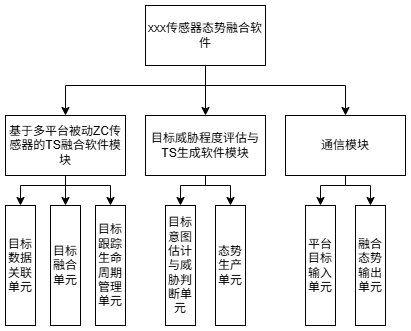

The diagram above was exported from draw.io. Its source (the exported page's mxGraphModel, read from the mxfile embedded in the PNG):
<mxGraphModel dx="700" dy="637" grid="1" gridSize="10" guides="1" tooltips="1" connect="1" arrows="1" fold="1" page="1" pageScale="1" pageWidth="827" pageHeight="1169" math="0" shadow="0">
  <root>
    <mxCell id="0" />
    <mxCell id="1" parent="0" />
    <mxCell id="feJq7mf2vO6yqaxJnEpP-6" style="edgeStyle=orthogonalEdgeStyle;rounded=0;orthogonalLoop=1;jettySize=auto;html=1;entryX=0.5;entryY=0;entryDx=0;entryDy=0;" edge="1" parent="1" source="feJq7mf2vO6yqaxJnEpP-1" target="feJq7mf2vO6yqaxJnEpP-2">
      <mxGeometry relative="1" as="geometry" />
    </mxCell>
    <mxCell id="feJq7mf2vO6yqaxJnEpP-12" style="edgeStyle=orthogonalEdgeStyle;rounded=0;orthogonalLoop=1;jettySize=auto;html=1;entryX=0.5;entryY=0;entryDx=0;entryDy=0;" edge="1" parent="1" source="feJq7mf2vO6yqaxJnEpP-1" target="feJq7mf2vO6yqaxJnEpP-8">
      <mxGeometry relative="1" as="geometry">
        <Array as="points">
          <mxPoint x="360" y="380" />
          <mxPoint x="220" y="380" />
        </Array>
      </mxGeometry>
    </mxCell>
    <mxCell id="feJq7mf2vO6yqaxJnEpP-13" style="edgeStyle=orthogonalEdgeStyle;rounded=0;orthogonalLoop=1;jettySize=auto;html=1;entryX=0.5;entryY=0;entryDx=0;entryDy=0;" edge="1" parent="1" source="feJq7mf2vO6yqaxJnEpP-1" target="feJq7mf2vO6yqaxJnEpP-4">
      <mxGeometry relative="1" as="geometry">
        <Array as="points">
          <mxPoint x="360" y="380" />
          <mxPoint x="500" y="380" />
        </Array>
      </mxGeometry>
    </mxCell>
    <mxCell id="feJq7mf2vO6yqaxJnEpP-1" value="xxx传感器态势融合软件" style="rounded=0;whiteSpace=wrap;html=1;" vertex="1" parent="1">
      <mxGeometry x="300" y="300" width="120" height="60" as="geometry" />
    </mxCell>
    <mxCell id="feJq7mf2vO6yqaxJnEpP-22" style="edgeStyle=orthogonalEdgeStyle;rounded=0;orthogonalLoop=1;jettySize=auto;html=1;exitX=0.5;exitY=1;exitDx=0;exitDy=0;entryX=0.5;entryY=0;entryDx=0;entryDy=0;" edge="1" parent="1" source="feJq7mf2vO6yqaxJnEpP-2" target="feJq7mf2vO6yqaxJnEpP-21">
      <mxGeometry relative="1" as="geometry">
        <mxPoint x="360" y="490" as="targetPoint" />
        <Array as="points">
          <mxPoint x="360" y="480" />
          <mxPoint x="385" y="480" />
        </Array>
      </mxGeometry>
    </mxCell>
    <mxCell id="feJq7mf2vO6yqaxJnEpP-23" style="edgeStyle=orthogonalEdgeStyle;rounded=0;orthogonalLoop=1;jettySize=auto;html=1;entryX=0.5;entryY=0;entryDx=0;entryDy=0;" edge="1" parent="1" source="feJq7mf2vO6yqaxJnEpP-2" target="feJq7mf2vO6yqaxJnEpP-20">
      <mxGeometry relative="1" as="geometry">
        <Array as="points">
          <mxPoint x="360" y="480" />
          <mxPoint x="335" y="480" />
        </Array>
      </mxGeometry>
    </mxCell>
    <mxCell id="feJq7mf2vO6yqaxJnEpP-2" value="目标威胁程度评估与TS生成软件模块" style="rounded=0;whiteSpace=wrap;html=1;" vertex="1" parent="1">
      <mxGeometry x="300" y="410" width="120" height="60" as="geometry" />
    </mxCell>
    <mxCell id="feJq7mf2vO6yqaxJnEpP-26" style="edgeStyle=orthogonalEdgeStyle;rounded=0;orthogonalLoop=1;jettySize=auto;html=1;entryX=0.5;entryY=0;entryDx=0;entryDy=0;" edge="1" parent="1" source="feJq7mf2vO6yqaxJnEpP-4" target="feJq7mf2vO6yqaxJnEpP-25">
      <mxGeometry relative="1" as="geometry">
        <Array as="points">
          <mxPoint x="500" y="480" />
          <mxPoint x="525" y="480" />
        </Array>
      </mxGeometry>
    </mxCell>
    <mxCell id="feJq7mf2vO6yqaxJnEpP-27" style="edgeStyle=orthogonalEdgeStyle;rounded=0;orthogonalLoop=1;jettySize=auto;html=1;entryX=0.5;entryY=0;entryDx=0;entryDy=0;" edge="1" parent="1" source="feJq7mf2vO6yqaxJnEpP-4" target="feJq7mf2vO6yqaxJnEpP-24">
      <mxGeometry relative="1" as="geometry">
        <Array as="points">
          <mxPoint x="500" y="480" />
          <mxPoint x="475" y="480" />
        </Array>
      </mxGeometry>
    </mxCell>
    <mxCell id="feJq7mf2vO6yqaxJnEpP-4" value="通信模块" style="rounded=0;whiteSpace=wrap;html=1;" vertex="1" parent="1">
      <mxGeometry x="440" y="410" width="120" height="60" as="geometry" />
    </mxCell>
    <mxCell id="feJq7mf2vO6yqaxJnEpP-17" style="edgeStyle=orthogonalEdgeStyle;rounded=0;orthogonalLoop=1;jettySize=auto;html=1;" edge="1" parent="1" source="feJq7mf2vO6yqaxJnEpP-8" target="feJq7mf2vO6yqaxJnEpP-15">
      <mxGeometry relative="1" as="geometry" />
    </mxCell>
    <mxCell id="feJq7mf2vO6yqaxJnEpP-18" style="edgeStyle=orthogonalEdgeStyle;rounded=0;orthogonalLoop=1;jettySize=auto;html=1;entryX=0.5;entryY=0;entryDx=0;entryDy=0;" edge="1" parent="1" source="feJq7mf2vO6yqaxJnEpP-8" target="feJq7mf2vO6yqaxJnEpP-16">
      <mxGeometry relative="1" as="geometry">
        <Array as="points">
          <mxPoint x="220" y="480" />
          <mxPoint x="265" y="480" />
        </Array>
      </mxGeometry>
    </mxCell>
    <mxCell id="feJq7mf2vO6yqaxJnEpP-19" style="edgeStyle=orthogonalEdgeStyle;rounded=0;orthogonalLoop=1;jettySize=auto;html=1;entryX=0.5;entryY=0;entryDx=0;entryDy=0;" edge="1" parent="1" source="feJq7mf2vO6yqaxJnEpP-8" target="feJq7mf2vO6yqaxJnEpP-14">
      <mxGeometry relative="1" as="geometry">
        <Array as="points">
          <mxPoint x="220" y="480" />
          <mxPoint x="175" y="480" />
        </Array>
      </mxGeometry>
    </mxCell>
    <mxCell id="feJq7mf2vO6yqaxJnEpP-8" value="基于多平台被动ZC传感器的TS融合软件模块" style="rounded=0;whiteSpace=wrap;html=1;" vertex="1" parent="1">
      <mxGeometry x="160" y="410" width="120" height="60" as="geometry" />
    </mxCell>
    <mxCell id="feJq7mf2vO6yqaxJnEpP-14" value="目标数据关联单元" style="rounded=0;whiteSpace=wrap;html=1;" vertex="1" parent="1">
      <mxGeometry x="160" y="500" width="30" height="120" as="geometry" />
    </mxCell>
    <mxCell id="feJq7mf2vO6yqaxJnEpP-15" value="目标融合单元" style="rounded=0;whiteSpace=wrap;html=1;" vertex="1" parent="1">
      <mxGeometry x="205" y="500" width="30" height="120" as="geometry" />
    </mxCell>
    <mxCell id="feJq7mf2vO6yqaxJnEpP-16" value="目标跟踪生命周期管理单元" style="rounded=0;whiteSpace=wrap;html=1;" vertex="1" parent="1">
      <mxGeometry x="250" y="500" width="30" height="120" as="geometry" />
    </mxCell>
    <mxCell id="feJq7mf2vO6yqaxJnEpP-20" value="目标意图估计与威胁判断单元" style="rounded=0;whiteSpace=wrap;html=1;" vertex="1" parent="1">
      <mxGeometry x="320" y="500" width="30" height="120" as="geometry" />
    </mxCell>
    <mxCell id="feJq7mf2vO6yqaxJnEpP-21" value="态势生产单元" style="rounded=0;whiteSpace=wrap;html=1;" vertex="1" parent="1">
      <mxGeometry x="370" y="500" width="30" height="120" as="geometry" />
    </mxCell>
    <mxCell id="feJq7mf2vO6yqaxJnEpP-24" value="平台目标输入单元" style="rounded=0;whiteSpace=wrap;html=1;" vertex="1" parent="1">
      <mxGeometry x="460" y="500" width="30" height="120" as="geometry" />
    </mxCell>
    <mxCell id="feJq7mf2vO6yqaxJnEpP-25" value="融合态势输出单元" style="rounded=0;whiteSpace=wrap;html=1;" vertex="1" parent="1">
      <mxGeometry x="510" y="500" width="30" height="120" as="geometry" />
    </mxCell>
  </root>
</mxGraphModel>